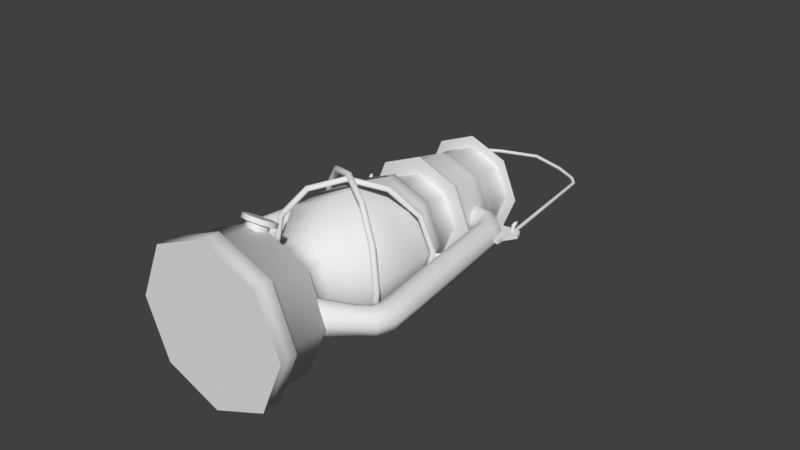 # Source: Oljylyhty.blend  (saved by Blender 2.78.0; exported with 4.5.12 LTS)
import bpy
from mathutils import Matrix  # noqa: F401  (used for matrix-valued properties, if any)

bpy.ops.wm.read_factory_settings(use_empty=True)
scene = bpy.context.scene
scene.name = 'Scene'

# ---- collections
col_collection_1 = bpy.data.collections.new('Collection 1'); scene.collection.children.link(col_collection_1)

# ---- node groups
ng_auto_smooth = bpy.data.node_groups.new('Auto Smooth', 'GeometryNodeTree')
_s = ng_auto_smooth.interface.new_socket(name='Geometry', in_out='OUTPUT', socket_type='NodeSocketGeometry')
_s = ng_auto_smooth.interface.new_socket(name='Geometry', in_out='INPUT', socket_type='NodeSocketGeometry')
_s = ng_auto_smooth.interface.new_socket(name='Angle', in_out='INPUT', socket_type='NodeSocketFloat')
_s.subtype = 'ANGLE'
_s.min_value = 0.0
_s.max_value = 3.142
ng_auto_smooth.is_modifier = True
_N = ng_auto_smooth.nodes; _L = ng_auto_smooth.links
n0 = _N.new('NodeGroupOutput'); n0.name = 'Group Output'; n0.location = (480, -100)
n1 = _N.new('NodeGroupInput'); n1.name = 'Group Input'; n1.location = (-420, -300)
n2 = _N.new('NodeGroupInput'); n2.name = 'Group Input.001'; n2.location = (-60, -100)
n3 = _N.new('GeometryNodeSetShadeSmooth'); n3.name = 'Set Shade Smooth'; n3.location = (120, -100)
n3.domain = 'EDGE'
n4 = _N.new('GeometryNodeSetShadeSmooth'); n4.name = 'Set Shade Smooth.001'; n4.location = (300, -100)
n5 = _N.new('GeometryNodeInputMeshEdgeAngle'); n5.name = 'Edge Angle'; n5.location = (-420, -220)
n6 = _N.new('GeometryNodeInputEdgeSmooth'); n6.name = 'Is Edge Smooth'; n6.location = (-60, -160)
n7 = _N.new('GeometryNodeInputShadeSmooth'); n7.name = 'Is Face Smooth'; n7.location = (-240, -340)
n8 = _N.new('FunctionNodeBooleanMath'); n8.name = 'Boolean Math'; n8.location = (-60, -220)
n9 = _N.new('FunctionNodeCompare'); n9.name = 'Compare'; n9.location = (-240, -180)
n9.operation = 'LESS_EQUAL'
_L.new(n5.outputs[0], n9.inputs[0])
_L.new(n4.outputs[0], n0.inputs[0])
_L.new(n1.outputs[1], n9.inputs[1])
_L.new(n9.outputs[0], n8.inputs[0])
_L.new(n7.outputs[0], n8.inputs[1])
_L.new(n2.outputs[0], n3.inputs[0])
_L.new(n6.outputs[0], n3.inputs[1])
_L.new(n3.outputs[0], n4.inputs[0])
_L.new(n8.outputs[0], n3.inputs[2])
n0.is_active_output = True

# ---- world
world_world = bpy.data.worlds.new('World'); scene.world = world_world
world_world.color = (0.05088, 0.05088, 0.05088)
world_world.use_sun_shadow = False
world_world.sun_shadow_jitter_overblur = 0.0
world_world.cycles.sampling_method = 'MANUAL'

# ---- meshes
me_torus_008 = bpy.data.meshes.new('Torus.008')
me_torus_008.from_pydata([(1.713, -6.656, -2.15), (1.68, -6.773, -2.01), (1.687, -6.957, -1.989), (1.732, -7.099, -2.098), (1.787, -7.118, -2.274), (1.82, -7.0, -2.414), (1.813, -6.817, -2.435), (1.768, -6.674, -2.326), (2.062, -6.662, -2.018), (2.08, -6.782, -1.878), (2.169, -6.942, -1.852), (2.277, -7.05, -1.957), (2.34, -7.042, -2.131), (2.322, -6.923, -2.272), (2.234, -6.762, -2.297), (2.126, -6.654, -2.192), (2.176, -6.533, -2.005), (2.252, -6.62, -1.861), (2.414, -6.702, -1.828), (2.569, -6.73, -1.925), (2.626, -6.687, -2.097), (2.55, -6.599, -2.241), (2.387, -6.518, -2.274), (2.232, -6.49, -2.177), (2.433, -6.269, -2.008), (2.46, -6.3, -1.956), (2.518, -6.329, -1.944), (2.574, -6.339, -1.979), (2.594, -6.324, -2.04), (2.567, -6.292, -2.092), (2.509, -6.263, -2.104), (2.453, -6.253, -2.069), (1.372, -6.697, -2.283), (1.296, -6.792, -2.143), (1.226, -6.962, -2.123), (1.203, -7.108, -2.234), (1.24, -7.144, -2.412), (1.315, -7.05, -2.552), (1.385, -6.879, -2.572), (1.409, -6.733, -2.461), (0.8212, -6.412, -2.16), (0.7168, -6.469, -2.018), (0.5821, -6.594, -1.996), (0.4961, -6.715, -2.107), (0.5091, -6.76, -2.286), (0.6135, -6.703, -2.429), (0.7482, -6.578, -2.45), (0.8342, -6.457, -2.339), (0.6026, -5.669, -2.057), (0.4883, -5.679, -1.911), (0.3141, -5.737, -1.885), (0.1821, -5.808, -1.994), (0.1695, -5.851, -2.174), (0.2838, -5.841, -2.319), (0.458, -5.784, -2.345), (0.59, -5.713, -2.237), (0.5342, -4.464, -1.865), (0.4358, -4.504, -1.713), (0.2554, -4.521, -1.675), (0.09869, -4.506, -1.772), (0.05747, -4.466, -1.948), (0.1559, -4.426, -2.1), (0.3363, -4.409, -2.138), (0.493, -4.425, -2.041), (-1.065, 11.91, 0.07156), (-1.153, 11.81, 0.2026), (-1.329, 11.77, 0.2346), (-1.49, 11.8, 0.149), (-1.542, 11.89, -0.004253), (-1.455, 11.98, -0.1353), (-1.279, 12.03, -0.1673), (-1.117, 12.0, -0.08166), (-1.419, 13.1, 0.9346), (-1.492, 12.96, 1.027), (-1.661, 12.89, 1.043), (-1.828, 12.93, 0.9738), (-1.895, 13.06, 0.8589), (-1.822, 13.2, 0.7663), (-1.653, 13.27, 0.7501), (-1.486, 13.23, 0.8198), (-2.302, 14.27, 3.539), (-2.333, 14.09, 3.507), (-2.483, 13.99, 3.464), (-2.662, 14.02, 3.435), (-2.766, 14.18, 3.437), (-2.734, 14.36, 3.469), (-2.585, 14.46, 3.512), (-2.406, 14.42, 3.541), (-4.132, 15.63, 7.71), (-4.181, 15.45, 7.692), (-4.324, 15.37, 7.615), (-4.477, 15.42, 7.525), (-4.551, 15.58, 7.474), (-4.501, 15.76, 7.492), (-4.358, 15.85, 7.569), (-4.205, 15.79, 7.659), (-7.671, -6.629, 17.69), (-7.607, -6.732, 17.55), (-7.593, -6.913, 17.52), (-7.635, -7.067, 17.61), (-7.71, -7.104, 17.78), (-7.773, -7.001, 17.92), (-7.788, -6.819, 17.95), (-7.746, -6.665, 17.86), (-7.322, -6.66, 17.82), (-7.219, -6.77, 17.71), (-7.14, -6.936, 17.73), (-7.131, -7.061, 17.87), (-7.197, -7.072, 18.04), (-7.299, -6.962, 18.15), (-7.379, -6.796, 18.13), (-7.388, -6.671, 17.99), (-7.224, -6.541, 17.9), (-7.075, -6.625, 17.83), (-6.932, -6.72, 17.9), (-6.881, -6.77, 18.07), (-6.95, -6.746, 18.24), (-7.099, -6.662, 18.31), (-7.242, -6.567, 18.24), (-7.293, -6.517, 18.07), (-7.025, -6.305, 18.1), (-6.972, -6.335, 18.08), (-6.921, -6.369, 18.1), (-6.903, -6.386, 18.16), (-6.927, -6.378, 18.22), (-6.981, -6.348, 18.25), (-7.031, -6.314, 18.22), (-7.05, -6.296, 18.16), (-8.017, -6.646, 17.57), (-7.984, -6.722, 17.4), (-8.028, -6.883, 17.32), (-8.123, -7.034, 17.37), (-8.213, -7.086, 17.52), (-8.245, -7.01, 17.69), (-8.201, -6.849, 17.77), (-8.107, -6.698, 17.72), (-8.343, -6.301, 17.15), (-8.33, -6.336, 16.97), (-8.42, -6.446, 16.85), (-8.561, -6.565, 16.86), (-8.67, -6.624, 17.0), (-8.683, -6.589, 17.18), (-8.593, -6.479, 17.3), (-8.452, -6.36, 17.29), (-8.42, -5.534, 17.02), (-8.411, -5.522, 16.83), (-8.526, -5.56, 16.69), (-8.699, -5.626, 16.68), (-8.828, -5.681, 16.8), (-8.837, -5.693, 16.99), (-8.722, -5.655, 17.13), (-8.549, -5.589, 17.14), (-8.314, -4.317, 16.97), (-8.289, -4.337, 16.79), (-8.4, -4.333, 16.64), (-8.582, -4.309, 16.62), (-8.728, -4.279, 16.73), (-8.752, -4.26, 16.91), (-8.641, -4.263, 17.06), (-8.46, -4.287, 17.08), (-7.493, 11.33, 15.16), (-7.476, 11.25, 14.99), (-7.589, 11.22, 14.84), (-7.766, 11.26, 14.81), (-7.903, 11.35, 14.9), (-7.921, 11.42, 15.07), (-7.808, 11.45, 15.21), (-7.631, 11.41, 15.25), (-7.161, 12.61, 14.42), (-7.159, 12.48, 14.29), (-7.278, 12.43, 14.16), (-7.448, 12.48, 14.1), (-7.57, 12.6, 14.16), (-7.573, 12.73, 14.3), (-7.454, 12.79, 14.43), (-7.284, 12.74, 14.48), (-6.083, 14.04, 12.03), (-6.132, 13.86, 12.01), (-6.276, 13.77, 11.94), (-6.429, 13.83, 11.85), (-6.502, 13.99, 11.8), (-6.452, 14.17, 11.81), (-6.309, 14.26, 11.89), (-6.156, 14.2, 11.98)], [], [(4, 5, 13, 12), (1, 2, 10, 9), (0, 1, 9, 8), (3, 4, 12, 11), (2, 3, 11, 10), (5, 6, 14, 13), (7, 0, 8, 15), (6, 7, 15, 14), (8, 9, 17, 16), (11, 12, 20, 19), (10, 11, 19, 18), (13, 14, 22, 21), (15, 8, 16, 23), (14, 15, 23, 22), (12, 13, 21, 20), (9, 10, 18, 17), (17, 18, 26, 25), (16, 17, 25, 24), (19, 20, 28, 27), (18, 19, 27, 26), (21, 22, 30, 29), (23, 16, 24, 31), (22, 23, 31, 30), (20, 21, 29, 28), (4, 36, 37, 5), (1, 33, 34, 2), (0, 32, 33, 1), (3, 35, 36, 4), (2, 34, 35, 3), (5, 37, 38, 6), (7, 39, 32, 0), (6, 38, 39, 7), (34, 42, 43, 35), (37, 45, 46, 38), (39, 47, 40, 32), (38, 46, 47, 39), (36, 44, 45, 37), (33, 41, 42, 34), (32, 40, 41, 33), (35, 43, 44, 36), (41, 49, 50, 42), (40, 48, 49, 41), (43, 51, 52, 44), (42, 50, 51, 43), (45, 53, 54, 46), (47, 55, 48, 40), (46, 54, 55, 47), (44, 52, 53, 45), (52, 60, 61, 53), (49, 57, 58, 50), (48, 56, 57, 49), (51, 59, 60, 52), (50, 58, 59, 51), (53, 61, 62, 54), (55, 63, 56, 48), (54, 62, 63, 55), (61, 69, 70, 62), (63, 71, 64, 56), (62, 70, 71, 63), (60, 68, 69, 61), (57, 65, 66, 58), (56, 64, 65, 57), (59, 67, 68, 60), (58, 66, 67, 59), (67, 75, 76, 68), (66, 74, 75, 67), (69, 77, 78, 70), (71, 79, 72, 64), (70, 78, 79, 71), (68, 76, 77, 69), (65, 73, 74, 66), (64, 72, 73, 65), (73, 81, 82, 74), (72, 80, 81, 73), (75, 83, 84, 76), (74, 82, 83, 75), (77, 85, 86, 78), (79, 87, 80, 72), (78, 86, 87, 79), (76, 84, 85, 77), (86, 94, 95, 87), (84, 92, 93, 85), (81, 89, 90, 82), (80, 88, 89, 81), (83, 91, 92, 84), (82, 90, 91, 83), (85, 93, 94, 86), (87, 95, 88, 80), (26, 27, 24, 25), (27, 28, 31, 24), (28, 29, 30, 31), (100, 108, 109, 101), (97, 105, 106, 98), (96, 104, 105, 97), (99, 107, 108, 100), (98, 106, 107, 99), (101, 109, 110, 102), (103, 111, 104, 96), (102, 110, 111, 103), (104, 112, 113, 105), (107, 115, 116, 108), (106, 114, 115, 107), (109, 117, 118, 110), (111, 119, 112, 104), (110, 118, 119, 111), (108, 116, 117, 109), (105, 113, 114, 106), (113, 121, 122, 114), (112, 120, 121, 113), (115, 123, 124, 116), (114, 122, 123, 115), (117, 125, 126, 118), (119, 127, 120, 112), (118, 126, 127, 119), (116, 124, 125, 117), (100, 101, 133, 132), (97, 98, 130, 129), (96, 97, 129, 128), (99, 100, 132, 131), (98, 99, 131, 130), (101, 102, 134, 133), (103, 96, 128, 135), (102, 103, 135, 134), (130, 131, 139, 138), (133, 134, 142, 141), (135, 128, 136, 143), (134, 135, 143, 142), (132, 133, 141, 140), (129, 130, 138, 137), (128, 129, 137, 136), (131, 132, 140, 139), (137, 138, 146, 145), (136, 137, 145, 144), (139, 140, 148, 147), (138, 139, 147, 146), (141, 142, 150, 149), (143, 136, 144, 151), (142, 143, 151, 150), (140, 141, 149, 148), (148, 149, 157, 156), (145, 146, 154, 153), (144, 145, 153, 152), (147, 148, 156, 155), (146, 147, 155, 154), (149, 150, 158, 157), (151, 144, 152, 159), (150, 151, 159, 158), (157, 158, 166, 165), (159, 152, 160, 167), (158, 159, 167, 166), (156, 157, 165, 164), (153, 154, 162, 161), (152, 153, 161, 160), (155, 156, 164, 163), (154, 155, 163, 162), (163, 164, 172, 171), (162, 163, 171, 170), (165, 166, 174, 173), (167, 160, 168, 175), (166, 167, 175, 174), (164, 165, 173, 172), (161, 162, 170, 169), (160, 161, 169, 168), (169, 170, 178, 177), (168, 169, 177, 176), (171, 172, 180, 179), (170, 171, 179, 178), (173, 174, 182, 181), (175, 168, 176, 183), (174, 175, 183, 182), (172, 173, 181, 180), (182, 183, 95, 94), (180, 181, 93, 92), (177, 178, 90, 89), (176, 177, 89, 88), (179, 180, 92, 91), (178, 179, 91, 90), (181, 182, 94, 93), (183, 176, 88, 95), (121, 120, 127, 122), (122, 127, 126, 123), (125, 124, 123, 126)])
me_torus_008.polygons.foreach_set('use_smooth', [True] * 182)
me_torus_008.use_remesh_preserve_volume = False
me_torus_008.use_remesh_preserve_attributes = False
me_torus_008.use_mirror_vertex_groups = False
me_torus_008.update()
me_circle_009 = bpy.data.meshes.new('Circle.009')
me_circle_009.from_pydata([(-2.122e-06, 13.98, 3.32), (-9.02, 10.24, 3.32), (-12.76, 1.225, 3.32), (-9.02, -7.795, 3.32), (2.034e-06, -11.53, 3.32), (9.02, -7.795, 3.32), (12.76, 1.225, 3.32), (9.02, 10.24, 3.32), (-2.122e-06, 12.76, 15.35), (-9.02, 9.02, 15.35), (-12.76, 2.726e-05, 15.35), (-9.02, -9.019, 15.35), (2.034e-06, -12.76, 15.35), (9.02, -9.019, 15.35), (12.76, 3.861e-05, 15.35), (9.02, 9.02, 15.35)], [], [(3, 11, 10, 2), (2, 10, 9, 1), (1, 9, 8, 0), (0, 8, 15, 7), (7, 15, 14, 6), (6, 14, 13, 5), (5, 13, 12, 4), (4, 12, 11, 3)])
me_circle_009.polygons.foreach_set('use_smooth', [True] * 8)
me_circle_009.use_remesh_preserve_volume = False
me_circle_009.use_remesh_preserve_attributes = False
me_circle_009.use_mirror_vertex_groups = False
me_circle_009.update()
me_circle_007 = bpy.data.meshes.new('Circle.007')
me_circle_007.from_pydata([(-1.536e-06, 19.49, 0.0), (13.78, 13.78, 5.416), (-13.78, 13.78, 0.0), (19.49, 4.286e-05, 5.416), (-19.49, 2.527e-05, 0.0), (13.78, -13.78, 5.416), (-13.78, -13.78, 0.0), (4.815e-06, -19.49, 5.416), (4.815e-06, -19.49, 0.0), (-2.122e-06, 12.76, 5.416), (-13.78, -13.78, 5.416), (-9.02, 9.02, 5.416), (13.78, -13.78, 0.0), (-12.76, 2.682e-05, 5.416), (-19.49, 2.551e-05, 5.416), (-9.02, -9.019, 5.416), (19.49, 4.262e-05, 0.0), (2.034e-06, -12.76, 5.416), (-13.78, 13.78, 5.416), (9.02, -9.019, 5.416), (13.78, 13.78, 0.0), (12.76, 3.818e-05, 5.416), (-1.536e-06, 19.49, 5.416), (9.02, 9.02, 5.416)], [], [(8, 7, 10, 6), (6, 10, 14, 4), (0, 22, 1, 20), (4, 14, 18, 2), (20, 1, 3, 16), (2, 18, 22, 0), (16, 3, 5, 12), (12, 5, 7, 8), (5, 19, 17, 7), (3, 21, 19, 5), (18, 11, 9, 22), (1, 23, 21, 3), (14, 13, 11, 18), (22, 9, 23, 1), (10, 15, 13, 14), (7, 17, 15, 10), (2, 0, 12, 8), (16, 12, 0, 20), (4, 2, 8, 6)])
me_circle_007.polygons.foreach_set('use_smooth', [True] * 19)
me_circle_007.use_remesh_preserve_volume = False
me_circle_007.use_remesh_preserve_attributes = False
me_circle_007.use_mirror_vertex_groups = False
me_circle_007.update()
me_torus_005 = bpy.data.meshes.new('Torus.005')
me_torus_005.from_pydata([(101.3, 1.658e-07, 4.451e-10), (100.2, 1.658e-07, 2.756), (97.44, 1.658e-07, 3.898), (94.68, 1.658e-07, 2.756), (93.54, 1.658e-07, 4.451e-10), (94.68, 1.658e-07, -2.756), (97.44, 1.658e-07, -3.898), (100.2, 1.658e-07, -2.756), (87.76, 50.67, 4.45e-10), (86.77, 50.1, 2.756), (84.39, 48.72, 3.898), (82.0, 47.34, 2.756), (81.01, 46.77, 4.45e-10), (82.0, 47.34, -2.756), (84.39, 48.72, -3.898), (86.77, 50.1, -2.756), (50.67, 87.76, 4.45e-10), (50.1, 86.77, 2.756), (48.72, 84.39, 3.898), (47.34, 82.0, 2.756), (46.77, 81.01, 4.45e-10), (47.34, 82.0, -2.756), (48.72, 84.39, -3.898), (50.1, 86.77, -2.756), (7.424e-06, 101.3, 4.45e-10), (1.114e-05, 100.2, 2.756), (7.424e-06, 97.44, 3.898), (1.114e-05, 94.68, 2.756), (7.424e-06, 93.54, 4.45e-10), (1.114e-05, 94.68, -2.756), (7.424e-06, 97.44, -3.898), (1.114e-05, 100.2, -2.756), (-50.67, 87.76, 4.45e-10), (-50.1, 86.77, 2.756), (-48.72, 84.39, 3.898), (-47.34, 82.0, 2.756), (-46.77, 81.01, 4.45e-10), (-47.34, 82.0, -2.756), (-48.72, 84.39, -3.898), (-50.1, 86.77, -2.756), (-87.76, 50.67, 4.45e-10), (-86.77, 50.1, 2.756), (-84.39, 48.72, 3.898), (-82.0, 47.34, 2.756), (-81.01, 46.77, 4.45e-10), (-82.0, 47.34, -2.756), (-84.39, 48.72, -3.898), (-86.77, 50.1, -2.756), (-101.3, 9.025e-06, 4.451e-10), (-100.2, 8.925e-06, 2.756), (-97.44, 8.684e-06, 3.898), (-94.68, 8.443e-06, 2.756), (-93.54, 8.344e-06, 4.451e-10), (-94.68, 8.443e-06, -2.756), (-97.44, 8.684e-06, -3.898), (-100.2, 8.925e-06, -2.756), (-87.76, -50.67, 4.451e-10), (-86.77, -50.1, 2.756), (-84.39, -48.72, 3.898), (-82.0, -47.34, 2.756), (-81.01, -46.77, 4.451e-10), (-82.0, -47.34, -2.756), (-84.39, -48.72, -3.898), (-86.77, -50.1, -2.756), (-50.67, -87.76, 4.452e-10), (-50.1, -86.77, 2.756), (-48.72, -84.39, 3.898), (-47.34, -82.0, 2.756), (-46.77, -81.01, 4.451e-10), (-47.34, -82.0, -2.756), (-48.72, -84.39, -3.898), (-50.1, -86.77, -2.756), (7.424e-06, -101.3, 4.452e-10), (1.114e-05, -100.2, 2.756), (7.424e-06, -97.44, 3.898), (1.114e-05, -94.68, 2.756), (7.424e-06, -93.54, 4.452e-10), (1.114e-05, -94.68, -2.756), (7.424e-06, -97.44, -3.898), (1.114e-05, -100.2, -2.756), (50.67, -87.76, 4.452e-10), (50.1, -86.77, 2.756), (48.72, -84.39, 3.898), (47.34, -82.0, 2.756), (46.77, -81.01, 4.451e-10), (47.34, -82.0, -2.756), (48.72, -84.39, -3.898), (50.1, -86.77, -2.756), (87.76, -50.67, 4.451e-10), (86.77, -50.1, 2.756), (84.39, -48.72, 3.898), (82.0, -47.34, 2.756), (81.01, -46.77, 4.451e-10), (82.0, -47.34, -2.756), (84.39, -48.72, -3.898), (86.77, -50.1, -2.756)], [], [(0, 8, 9, 1), (1, 9, 10, 2), (2, 10, 11, 3), (3, 11, 12, 4), (4, 12, 13, 5), (5, 13, 14, 6), (6, 14, 15, 7), (0, 7, 15, 8), (8, 16, 17, 9), (9, 17, 18, 10), (10, 18, 19, 11), (11, 19, 20, 12), (12, 20, 21, 13), (13, 21, 22, 14), (14, 22, 23, 15), (15, 23, 16, 8), (16, 24, 25, 17), (17, 25, 26, 18), (18, 26, 27, 19), (19, 27, 28, 20), (20, 28, 29, 21), (21, 29, 30, 22), (22, 30, 31, 23), (23, 31, 24, 16), (24, 32, 33, 25), (25, 33, 34, 26), (26, 34, 35, 27), (27, 35, 36, 28), (28, 36, 37, 29), (29, 37, 38, 30), (30, 38, 39, 31), (31, 39, 32, 24), (32, 40, 41, 33), (33, 41, 42, 34), (34, 42, 43, 35), (35, 43, 44, 36), (36, 44, 45, 37), (37, 45, 46, 38), (38, 46, 47, 39), (39, 47, 40, 32), (40, 48, 49, 41), (41, 49, 50, 42), (42, 50, 51, 43), (43, 51, 52, 44), (44, 52, 53, 45), (45, 53, 54, 46), (46, 54, 55, 47), (47, 55, 48, 40), (48, 56, 57, 49), (49, 57, 58, 50), (50, 58, 59, 51), (51, 59, 60, 52), (52, 60, 61, 53), (53, 61, 62, 54), (54, 62, 63, 55), (55, 63, 56, 48), (56, 64, 65, 57), (57, 65, 66, 58), (58, 66, 67, 59), (59, 67, 68, 60), (60, 68, 69, 61), (61, 69, 70, 62), (62, 70, 71, 63), (63, 71, 64, 56), (64, 72, 73, 65), (65, 73, 74, 66), (66, 74, 75, 67), (67, 75, 76, 68), (68, 76, 77, 69), (69, 77, 78, 70), (70, 78, 79, 71), (71, 79, 72, 64), (72, 80, 81, 73), (73, 81, 82, 74), (74, 82, 83, 75), (75, 83, 84, 76), (76, 84, 85, 77), (77, 85, 86, 78), (78, 86, 87, 79), (79, 87, 80, 72), (80, 88, 89, 81), (81, 89, 90, 82), (82, 90, 91, 83), (83, 91, 92, 84), (84, 92, 93, 85), (85, 93, 94, 86), (86, 94, 95, 87), (87, 95, 88, 80), (88, 0, 1, 89), (89, 1, 2, 90), (90, 2, 3, 91), (91, 3, 4, 92), (92, 4, 5, 93), (93, 5, 6, 94), (94, 6, 7, 95), (95, 7, 0, 88)])
me_torus_005.polygons.foreach_set('use_smooth', [True] * 96)
me_torus_005.use_remesh_preserve_volume = False
me_torus_005.use_remesh_preserve_attributes = False
me_torus_005.use_mirror_vertex_groups = False
me_torus_005.update()
me_circle_005 = bpy.data.meshes.new('Circle.005')
me_circle_005.from_pydata([(0.0, 100.0, 0.0), (70.71, -20.99, -223.3), (-70.71, 70.71, 0.0), (100.0, -70.99, -173.3), (-100.0, 7.55e-06, 0.0), (70.71, -121.0, -123.3), (-70.71, -70.71, 0.0), (3.441e-05, -141.7, -102.6), (3.258e-05, -100.0, 0.0), (1.299e-05, -197.2, -383.1), (-70.71, -121.0, -123.3), (-70.71, -197.2, -353.8), (70.71, -70.71, 0.0), (-100.0, -197.2, -283.1), (-100.0, -70.99, -173.3), (-70.71, -197.2, -212.4), (100.0, 9.656e-05, 0.0), (3.683e-05, -197.2, -183.1), (-70.71, -20.99, -223.3), (70.71, -197.2, -212.4), (70.71, 70.71, 0.0), (100.0, -197.2, -283.1), (4.383e-06, -0.2781, -244.0), (70.71, -197.2, -353.8)], [], [(0, 20, 1, 22), (4, 2, 18, 14), (20, 16, 3, 1), (2, 0, 22, 18), (16, 12, 5, 3), (12, 8, 7, 5), (8, 6, 10, 7), (6, 4, 14, 10), (3, 5, 19, 21), (18, 22, 9, 11), (1, 3, 21, 23), (14, 18, 11, 13), (22, 1, 23, 9), (10, 14, 13, 15), (7, 10, 15, 17), (5, 7, 17, 19)])
me_circle_005.polygons.foreach_set('use_smooth', [True] * 16)
me_circle_005.use_remesh_preserve_volume = False
me_circle_005.use_remesh_preserve_attributes = False
me_circle_005.use_mirror_vertex_groups = False
me_circle_005.update()
me_circle_001 = bpy.data.meshes.new('Circle.001')
me_circle_001.from_pydata([(0.0, 100.0, 0.0), (-70.71, 70.71, 0.0), (-100.0, -4.371e-06, 0.0), (-70.71, -70.71, 0.0), (8.742e-06, -100.0, 0.0), (70.71, -70.71, 0.0), (100.0, 1.192e-06, 0.0), (70.71, 70.71, 0.0), (1.836e-06, 35.81, -18.91), (-25.32, 25.32, -18.91), (-35.81, -4.418e-07, -18.91), (-25.32, -25.32, -18.91), (4.967e-06, -35.81, -18.91), (25.32, -25.32, -18.91), (35.81, 1.551e-06, -18.91), (25.32, 25.32, -18.91), (8.209e-07, 79.06, 0.0), (-55.9, 55.9, 0.0), (-79.06, -3.33e-06, 0.0), (-55.9, -55.9, 0.0), (7.732e-06, -79.06, 0.0), (55.9, -55.9, 0.0), (79.06, 1.069e-06, 0.0), (55.9, 55.9, 0.0), (8.209e-07, 79.06, 39.02), (-55.9, 55.9, 39.02), (-79.06, -6.276e-06, 39.02), (-55.9, -55.9, 39.02), (7.732e-06, -79.06, 39.02), (55.9, -55.9, 39.02), (79.06, -1.878e-06, 39.02), (55.9, 55.9, 39.02), (3.263e-07, 85.74, 52.38), (-60.62, 60.62, 52.38), (-85.74, -7.698e-06, 52.38), (-60.62, -60.62, 52.38), (7.821e-06, -85.74, 52.38), (60.62, -60.62, 52.38), (85.74, -2.928e-06, 52.38), (60.62, 60.62, 52.38), (3.12e-07, 85.96, 62.39), (-60.78, 60.78, 62.39), (-85.96, -8.47e-06, 62.39), (-60.78, -60.78, 62.39), (7.827e-06, -85.96, 62.39), (60.78, -60.78, 62.39), (85.96, -3.687e-06, 62.39), (60.78, 60.78, 62.39), (-4.8e-08, 90.19, 71.29), (-63.77, 63.77, 71.29), (-90.19, -9.428e-06, 71.29), (-63.77, -63.77, 71.29), (7.837e-06, -90.19, 71.29), (63.77, -63.77, 71.29), (90.19, -4.41e-06, 71.29), (63.77, 63.77, 71.29), (-4.341e-07, 96.77, 93.54), (-68.43, 68.43, 93.54), (-96.77, -1.164e-05, 93.54), (-68.43, -68.43, 93.54), (8.026e-06, -96.77, 93.54), (68.43, -68.43, 93.54), (96.77, -6.256e-06, 93.54), (68.43, 68.43, 93.54), (-4.341e-07, 96.77, 134.7), (-68.43, 68.43, 134.7), (-96.77, -1.475e-05, 134.7), (-68.43, -68.43, 134.7), (8.026e-06, -96.77, 134.7), (68.43, -68.43, 134.7), (96.77, -9.364e-06, 134.7), (68.43, 68.43, 134.7), (-8.577e-07, 101.3, 145.8), (-71.64, 71.64, 145.8), (-101.3, -1.619e-05, 145.8), (-71.64, -71.64, 145.8), (8e-06, -101.3, 145.8), (71.64, -71.64, 145.8), (101.3, -1.055e-05, 145.8), (71.64, 71.64, 145.8), (-1.514e-06, 110.1, 153.6), (-77.88, 77.88, 153.6), (-110.1, -1.799e-05, 153.6), (-77.88, -77.88, 153.6), (8.115e-06, -110.1, 153.6), (77.88, -77.88, 153.6), (110.1, -1.186e-05, 153.6), (77.88, 77.88, 153.6), (5.522e-07, 78.69, 153.6), (-55.64, 55.64, 153.6), (-78.69, -1.367e-05, 153.6), (-55.64, -55.64, 153.6), (7.432e-06, -78.69, 153.6), (55.64, -55.64, 153.6), (78.69, -9.289e-06, 153.6), (55.64, 55.64, 153.6), (5.522e-07, 78.69, 207.0), (-55.64, 55.64, 207.0), (-78.69, -1.77e-05, 207.0), (-55.64, -55.64, 207.0), (7.432e-06, -78.69, 207.0), (55.64, -55.64, 207.0), (78.69, -1.332e-05, 207.0), (55.64, 55.64, 207.0), (-1.2e-06, 101.2, 220.4), (-71.56, 71.56, 220.4), (-101.2, -2.133e-05, 220.4), (-71.56, -71.56, 220.4), (7.648e-06, -101.2, 220.4), (71.56, -71.56, 220.4), (101.2, -1.57e-05, 220.4), (71.56, 71.56, 220.4), (-1.391e-06, 104.0, 237.1), (-73.54, 73.54, 237.1), (-104.0, -2.298e-05, 237.1), (-73.54, -73.54, 237.1), (7.701e-06, -104.0, 237.1), (73.54, -73.54, 237.1), (104.0, -1.719e-05, 237.1), (73.54, 73.54, 237.1), (3.473e-06, 6.194, -18.91), (-4.38, 4.38, -18.91), (-6.194, 9.095e-07, -18.91), (-4.38, -4.38, -18.91), (4.014e-06, -6.194, -18.91), (4.38, -4.38, -18.91), (6.194, 1.254e-06, -18.91), (4.38, 4.38, -18.91), (3.473e-06, 6.194, -31.17), (-4.38, 4.38, -31.17), (-6.194, 1.835e-06, -31.17), (-4.38, -4.38, -31.17), (4.014e-06, -6.194, -31.17), (4.38, -4.38, -31.17), (6.194, 2.179e-06, -31.17), (4.38, 4.38, -31.17)], [], [(0, 7, 15, 8), (6, 5, 13, 14), (4, 3, 11, 12), (2, 1, 9, 10), (7, 6, 14, 15), (5, 4, 12, 13), (3, 2, 10, 11), (1, 0, 8, 9), (7, 0, 16, 23), (5, 6, 22, 21), (3, 4, 20, 19), (1, 2, 18, 17), (6, 7, 23, 22), (4, 5, 21, 20), (2, 3, 19, 18), (0, 1, 17, 16), (23, 16, 24, 31), (21, 22, 30, 29), (19, 20, 28, 27), (17, 18, 26, 25), (22, 23, 31, 30), (20, 21, 29, 28), (18, 19, 27, 26), (16, 17, 25, 24), (26, 27, 35, 34), (24, 25, 33, 32), (31, 24, 32, 39), (29, 30, 38, 37), (27, 28, 36, 35), (25, 26, 34, 33), (30, 31, 39, 38), (28, 29, 37, 36), (38, 39, 47, 46), (36, 37, 45, 44), (34, 35, 43, 42), (32, 33, 41, 40), (39, 32, 40, 47), (37, 38, 46, 45), (35, 36, 44, 43), (33, 34, 42, 41), (43, 44, 52, 51), (41, 42, 50, 49), (46, 47, 55, 54), (44, 45, 53, 52), (42, 43, 51, 50), (40, 41, 49, 48), (47, 40, 48, 55), (45, 46, 54, 53), (55, 48, 56, 63), (53, 54, 62, 61), (51, 52, 60, 59), (49, 50, 58, 57), (54, 55, 63, 62), (52, 53, 61, 60), (50, 51, 59, 58), (48, 49, 57, 56), (60, 61, 69, 68), (58, 59, 67, 66), (56, 57, 65, 64), (63, 56, 64, 71), (61, 62, 70, 69), (59, 60, 68, 67), (57, 58, 66, 65), (62, 63, 71, 70), (70, 71, 79, 78), (68, 69, 77, 76), (66, 67, 75, 74), (64, 65, 73, 72), (71, 64, 72, 79), (69, 70, 78, 77), (67, 68, 76, 75), (65, 66, 74, 73), (77, 78, 86, 85), (75, 76, 84, 83), (73, 74, 82, 81), (78, 79, 87, 86), (76, 77, 85, 84), (74, 75, 83, 82), (72, 73, 81, 80), (79, 72, 80, 87), (80, 81, 89, 88), (87, 80, 88, 95), (85, 86, 94, 93), (83, 84, 92, 91), (81, 82, 90, 89), (86, 87, 95, 94), (84, 85, 93, 92), (82, 83, 91, 90), (94, 95, 103, 102), (92, 93, 101, 100), (90, 91, 99, 98), (88, 89, 97, 96), (95, 88, 96, 103), (93, 94, 102, 101), (91, 92, 100, 99), (89, 90, 98, 97), (97, 98, 106, 105), (102, 103, 111, 110), (100, 101, 109, 108), (98, 99, 107, 106), (96, 97, 105, 104), (103, 96, 104, 111), (101, 102, 110, 109), (99, 100, 108, 107), (111, 104, 112, 119), (109, 110, 118, 117), (107, 108, 116, 115), (105, 106, 114, 113), (110, 111, 119, 118), (108, 109, 117, 116), (106, 107, 115, 114), (104, 105, 113, 112), (13, 12, 124, 125), (11, 10, 122, 123), (9, 8, 120, 121), (8, 15, 127, 120), (14, 13, 125, 126), (12, 11, 123, 124), (10, 9, 121, 122), (15, 14, 126, 127), (121, 120, 128, 129), (120, 127, 135, 128), (126, 125, 133, 134), (124, 123, 131, 132), (122, 121, 129, 130), (127, 126, 134, 135), (125, 124, 132, 133), (123, 122, 130, 131), (132, 131, 128, 135), (129, 128, 131, 130), (133, 132, 135, 134)])
me_circle_001.polygons.foreach_set('use_smooth', [True] * 131)
me_circle_001.use_remesh_preserve_volume = False
me_circle_001.use_remesh_preserve_attributes = False
me_circle_001.use_mirror_vertex_groups = False
me_circle_001.update()
me_circle_002 = bpy.data.meshes.new('Circle.002')
me_circle_002.from_pydata([(-6.55, 100.0, 36.09), (-77.26, 70.71, 36.09), (-106.5, -2.793e-06, 36.09), (-77.26, -70.71, 36.09), (-6.55, -100.0, 36.09), (64.16, -70.71, 36.09), (93.45, 2.77e-06, 36.09), (64.16, 70.71, 36.09), (-71.55, 76.43, -160.0), (-125.6, 54.05, -160.0), (-148.0, -1.058e-05, -160.0), (-125.6, -54.05, -160.0), (-71.55, -76.43, -160.0), (-17.51, -54.05, -160.0), (4.877, -6.325e-06, -160.0), (-17.51, 54.05, -160.0), (-94.55, 76.43, -238.7), (-147.7, 54.05, -248.7), (-169.7, -1.463e-05, -252.8), (-147.7, -54.05, -248.7), (-94.55, -76.43, -238.7), (-41.42, -54.05, -228.8), (-19.42, -9.153e-06, -224.7), (-41.42, 54.05, -228.8), (-73.68, 76.43, -309.2), (-118.0, 54.05, -340.1), (-136.3, -1.901e-05, -352.9), (-118.0, -54.05, -340.1), (-73.68, -76.43, -309.2), (-29.38, -54.05, -278.2), (-11.03, -1.093e-05, -265.4), (-29.38, 54.05, -278.2), (60.91, 76.43, -443.0), (25.7, 54.05, -484.0), (11.11, -2.548e-05, -501.0), (25.7, -54.05, -484.0), (60.91, -76.43, -443.0), (96.12, -54.05, -402.0), (110.7, -1.616e-05, -385.0), (96.12, 54.05, -402.0), (640.5, 76.43, -981.5), (605.3, 54.05, -1022.0), (590.7, -4.902e-05, -1039.0), (605.3, -54.05, -1022.0), (640.5, -76.43, -981.5), (675.7, -54.05, -940.5), (690.3, -3.97e-05, -923.5), (675.7, 54.05, -940.5), (694.9, 76.43, -1020.0), (676.6, 54.05, -1071.0), (669.0, -5.13e-05, -1092.0), (676.6, -54.05, -1071.0), (694.9, -76.43, -1020.0), (713.3, -54.05, -968.9), (720.8, -4.076e-05, -947.9), (713.3, 54.05, -968.9), (785.2, 76.43, -1029.0), (805.3, 54.05, -1079.0), (813.6, -5.165e-05, -1100.0), (805.3, -54.05, -1079.0), (785.2, -76.43, -1029.0), (765.1, -54.05, -978.6), (756.8, -4.12e-05, -957.8), (765.1, 54.05, -978.6), (890.1, 76.43, -965.7), (910.2, 54.05, -1016.0), (918.6, -4.89e-05, -1037.0), (910.2, -54.05, -1016.0), (890.1, -76.43, -965.7), (870.1, -54.05, -915.5), (861.7, -3.844e-05, -894.8), (870.1, 54.05, -915.5)], [], [(0, 7, 15, 8), (6, 5, 13, 14), (4, 3, 11, 12), (2, 1, 9, 10), (7, 6, 14, 15), (5, 4, 12, 13), (3, 2, 10, 11), (1, 0, 8, 9), (10, 9, 17, 18), (15, 14, 22, 23), (13, 12, 20, 21), (11, 10, 18, 19), (9, 8, 16, 17), (8, 15, 23, 16), (14, 13, 21, 22), (12, 11, 19, 20), (16, 23, 31, 24), (22, 21, 29, 30), (20, 19, 27, 28), (18, 17, 25, 26), (23, 22, 30, 31), (21, 20, 28, 29), (19, 18, 26, 27), (17, 16, 24, 25), (27, 26, 34, 35), (25, 24, 32, 33), (24, 31, 39, 32), (30, 29, 37, 38), (28, 27, 35, 36), (26, 25, 33, 34), (31, 30, 38, 39), (29, 28, 36, 37), (39, 38, 46, 47), (37, 36, 44, 45), (35, 34, 42, 43), (33, 32, 40, 41), (32, 39, 47, 40), (38, 37, 45, 46), (36, 35, 43, 44), (34, 33, 41, 42), (44, 43, 51, 52), (42, 41, 49, 50), (47, 46, 54, 55), (45, 44, 52, 53), (43, 42, 50, 51), (41, 40, 48, 49), (40, 47, 55, 48), (46, 45, 53, 54), (48, 55, 63, 56), (54, 53, 61, 62), (52, 51, 59, 60), (50, 49, 57, 58), (55, 54, 62, 63), (53, 52, 60, 61), (51, 50, 58, 59), (49, 48, 56, 57), (61, 60, 68, 69), (59, 58, 66, 67), (57, 56, 64, 65), (56, 63, 71, 64), (62, 61, 69, 70), (60, 59, 67, 68), (58, 57, 65, 66), (63, 62, 70, 71)])
me_circle_002.polygons.foreach_set('use_smooth', [True] * 64)
me_circle_002.use_remesh_preserve_volume = False
me_circle_002.use_remesh_preserve_attributes = False
me_circle_002.use_mirror_vertex_groups = False
me_circle_002.update()
me_circle_003 = bpy.data.meshes.new('Circle.003')
me_circle_003.from_pydata([(-320.5, 100.0, 603.9), (-391.2, 70.71, 603.9), (-420.5, 2.073e-05, 603.9), (-391.2, -70.71, 603.9), (-320.5, -100.0, 603.9), (-249.8, -70.71, 603.9), (-220.5, 2.629e-05, 603.9), (-249.8, 70.71, 603.9), (-385.5, 76.43, 407.8), (-439.5, 54.05, 407.8), (-461.9, 1.295e-05, 407.8), (-439.5, -54.05, 407.8), (-385.5, -76.43, 407.8), (-331.4, -54.05, 407.8), (-309.0, 1.72e-05, 407.8), (-331.4, 54.05, 407.8), (-408.5, 76.43, 329.1), (-461.6, 54.05, 319.2), (-483.6, 8.89e-06, 315.0), (-461.6, -54.05, 319.2), (-408.5, -76.43, 329.1), (-355.3, -54.05, 339.0), (-333.3, 1.437e-05, 343.1), (-355.3, 54.05, 339.0), (-387.6, 76.43, 258.7), (-431.9, 54.05, 227.7), (-450.2, 4.512e-06, 214.9), (-431.9, -54.05, 227.7), (-387.6, -76.43, 258.7), (-343.3, -54.05, 289.6), (-324.9, 1.259e-05, 302.5), (-343.3, 54.05, 289.6), (-253.0, 76.43, 124.8), (-288.2, 54.05, 83.82), (-302.8, -1.959e-06, 66.84), (-288.2, -54.05, 83.82), (-253.0, -76.43, 124.8), (-217.8, -54.05, 165.8), (-203.2, 7.362e-06, 182.8), (-217.8, 54.05, 165.8), (326.6, 76.43, -413.6), (291.3, 54.05, -454.6), (276.8, -2.55e-05, -471.6), (291.3, -54.05, -454.6), (326.6, -76.43, -413.6), (361.8, -54.05, -372.6), (376.4, -1.617e-05, -355.7), (361.8, 54.05, -372.6), (381.0, 76.43, -451.9), (362.6, 54.05, -502.8), (355.0, -2.778e-05, -523.8), (362.6, -54.05, -502.8), (381.0, -76.43, -451.9), (399.3, -54.05, -401.1), (406.9, -1.724e-05, -380.1), (399.3, 54.05, -401.1), (471.2, 76.43, -460.9), (491.3, 54.05, -511.1), (499.7, -2.813e-05, -531.8), (491.3, -54.05, -511.1), (471.2, -76.43, -460.9), (451.2, -54.05, -410.7), (442.8, -1.767e-05, -389.9), (451.2, 54.05, -410.7), (576.2, 76.43, -397.9), (596.3, 54.05, -448.0), (604.6, -2.537e-05, -468.8), (596.3, -54.05, -448.0), (576.2, -76.43, -397.9), (556.1, -54.05, -347.7), (547.8, -1.492e-05, -326.9), (556.1, 54.05, -347.7)], [], [(0, 7, 15, 8), (6, 5, 13, 14), (4, 3, 11, 12), (2, 1, 9, 10), (7, 6, 14, 15), (5, 4, 12, 13), (3, 2, 10, 11), (1, 0, 8, 9), (10, 9, 17, 18), (15, 14, 22, 23), (13, 12, 20, 21), (11, 10, 18, 19), (9, 8, 16, 17), (8, 15, 23, 16), (14, 13, 21, 22), (12, 11, 19, 20), (16, 23, 31, 24), (22, 21, 29, 30), (20, 19, 27, 28), (18, 17, 25, 26), (23, 22, 30, 31), (21, 20, 28, 29), (19, 18, 26, 27), (17, 16, 24, 25), (27, 26, 34, 35), (25, 24, 32, 33), (24, 31, 39, 32), (30, 29, 37, 38), (28, 27, 35, 36), (26, 25, 33, 34), (31, 30, 38, 39), (29, 28, 36, 37), (39, 38, 46, 47), (37, 36, 44, 45), (35, 34, 42, 43), (33, 32, 40, 41), (32, 39, 47, 40), (38, 37, 45, 46), (36, 35, 43, 44), (34, 33, 41, 42), (44, 43, 51, 52), (42, 41, 49, 50), (47, 46, 54, 55), (45, 44, 52, 53), (43, 42, 50, 51), (41, 40, 48, 49), (40, 47, 55, 48), (46, 45, 53, 54), (48, 55, 63, 56), (54, 53, 61, 62), (52, 51, 59, 60), (50, 49, 57, 58), (55, 54, 62, 63), (53, 52, 60, 61), (51, 50, 58, 59), (49, 48, 56, 57), (61, 60, 68, 69), (59, 58, 66, 67), (57, 56, 64, 65), (56, 63, 71, 64), (62, 61, 69, 70), (60, 59, 67, 68), (58, 57, 65, 66), (63, 62, 70, 71)])
me_circle_003.polygons.foreach_set('use_smooth', [True] * 64)
me_circle_003.use_remesh_preserve_volume = False
me_circle_003.use_remesh_preserve_attributes = False
me_circle_003.use_mirror_vertex_groups = False
me_circle_003.update()
me_circle_004 = bpy.data.meshes.new('Circle.004')
me_circle_004.from_pydata([(68.66, 68.67, 59.25), (97.11, 0.003726, 59.25), (68.66, -68.66, 59.25), (8.655e-06, -97.1, 59.25), (-68.66, -68.66, 59.25), (-97.11, 0.003721, 59.25), (-68.66, 68.67, 59.25), (1.656e-07, 97.11, 59.25), (0.0, 100.0, 0.0), (-70.71, 70.71, 0.0), (-100.0, -4.371e-06, 0.0), (-70.71, -70.71, 0.0), (8.742e-06, -100.0, 0.0), (70.71, -70.71, 0.0), (100.0, 1.192e-06, 0.0), (70.71, 70.71, 0.0), (1.462e-07, 94.89, -52.56), (-67.1, 67.09, -52.56), (-94.89, -0.003308, -52.56), (-67.1, -67.1, -52.56), (8.442e-06, -94.89, -52.56), (67.1, -67.1, -52.56), (94.89, -0.003303, -52.56), (67.1, 67.09, -52.56), (4.78e-07, 88.07, -90.59), (-62.28, 62.27, -90.59), (-88.08, -0.005699, -90.59), (-62.28, -62.29, -90.59), (8.178e-06, -88.08, -90.59), (62.28, -62.29, -90.59), (88.08, -0.005694, -90.59), (62.28, 62.27, -90.59), (53.01, 53.02, 87.44), (74.97, 0.005498, 87.44), (53.01, -53.01, 87.44), (7.919e-06, -74.97, 87.44), (-53.01, -53.01, 87.44), (-74.97, 0.005494, 87.44), (-53.01, 53.02, 87.44), (1.365e-06, 74.98, 87.44), (40.93, 40.94, 112.3), (57.89, 0.00706, 112.3), (40.93, -40.93, 112.3), (6.37e-06, -57.88, 112.3), (-40.93, -40.93, 112.3), (-57.89, 0.007056, 112.3), (-40.93, 40.94, 112.3), (1.309e-06, 57.9, 112.3)], [], [(15, 0, 7, 8), (9, 6, 5, 10), (11, 4, 3, 12), (12, 3, 2, 13), (8, 7, 6, 9), (13, 2, 1, 14), (14, 1, 0, 15), (10, 5, 4, 11), (15, 23, 22, 14), (13, 21, 20, 12), (11, 19, 18, 10), (9, 17, 16, 8), (8, 16, 23, 15), (14, 22, 21, 13), (12, 20, 19, 11), (10, 18, 17, 9), (18, 26, 25, 17), (23, 31, 30, 22), (21, 29, 28, 20), (19, 27, 26, 18), (17, 25, 24, 16), (16, 24, 31, 23), (22, 30, 29, 21), (20, 28, 27, 19), (2, 34, 33, 1), (4, 36, 35, 3), (5, 37, 36, 4), (0, 32, 39, 7), (1, 33, 32, 0), (6, 38, 37, 5), (7, 39, 38, 6), (3, 35, 34, 2), (37, 45, 44, 36), (33, 41, 40, 32), (34, 42, 41, 33), (36, 44, 43, 35), (32, 40, 47, 39), (35, 43, 42, 34), (38, 46, 45, 37), (39, 47, 46, 38)])
me_circle_004.polygons.foreach_set('use_smooth', [True] * 40)
me_circle_004.use_remesh_preserve_volume = False
me_circle_004.use_remesh_preserve_attributes = False
me_circle_004.use_mirror_vertex_groups = False
me_circle_004.update()
me_circle = bpy.data.meshes.new('Circle')
me_circle.from_pydata([(0.0, 100.0, 0.0), (-70.71, 70.71, 0.0), (-100.0, -4.371e-06, 0.0), (-70.71, -70.71, 0.0), (8.742e-06, -100.0, 0.0), (70.71, -70.71, 0.0), (100.0, 1.192e-06, 0.0), (70.71, 70.71, 0.0), (0.0, 100.0, 21.88), (-70.71, 70.71, 21.88), (-100.0, -2.72e-06, 21.88), (-70.71, -70.71, 21.88), (8.742e-06, -100.0, 21.88), (70.71, -70.71, 21.88), (100.0, 2.844e-06, 21.88), (70.71, 70.71, 21.88), (-69.71, -69.71, 10.94), (8.645e-06, -98.58, 10.94), (-69.71, 69.71, 10.94), (-98.58, -3.482e-06, 10.94), (98.58, 2.003e-06, 10.94), (69.71, 69.71, 10.94), (69.71, -69.71, 10.94), (2.705e-08, 98.58, 10.94), (2.117e-07, 89.59, 29.63), (-63.35, 63.35, 29.63), (-89.59, -1.825e-06, 29.63), (-63.35, -63.35, 29.63), (8.044e-06, -89.59, 29.63), (63.35, -63.35, 29.63), (89.59, 3.159e-06, 29.63), (63.35, 63.35, 29.63), (2.117e-07, 89.59, 72.96), (-63.35, 63.35, 72.96), (-89.59, 1.447e-06, 72.96), (-63.35, -63.35, 72.96), (8.044e-06, -89.59, 72.96), (63.35, -63.35, 72.96), (89.59, 6.431e-06, 72.96), (63.35, 63.35, 72.96), (3.495e-06, 44.0, 109.4), (-31.11, 31.11, 109.4), (-44.0, 4.519e-06, 109.4), (-31.11, -31.11, 109.4), (7.341e-06, -44.0, 109.4), (31.11, -31.11, 109.4), (44.0, 6.967e-06, 109.4), (31.11, 31.11, 109.4), (3.495e-06, 44.0, 129.0), (-31.11, 31.11, 129.0), (-44.0, 6e-06, 129.0), (-31.11, -31.11, 129.0), (7.341e-06, -44.0, 129.0), (31.11, -31.11, 129.0), (44.0, 8.447e-06, 129.0), (31.11, 31.11, 129.0), (2.678e-06, 52.7, 141.8), (-37.26, 37.26, 141.8), (-52.7, 6.79e-06, 141.8), (-37.26, -37.26, 141.8), (7.285e-06, -52.7, 141.8), (37.26, -37.26, 141.8), (52.7, 9.722e-06, 141.8), (37.26, 37.26, 141.8)], [], [(17, 12, 11, 16), (19, 10, 9, 18), (21, 15, 14, 20), (22, 13, 12, 17), (16, 11, 10, 19), (18, 9, 8, 23), (23, 8, 15, 21), (20, 14, 13, 22), (6, 20, 22, 5), (0, 23, 21, 7), (1, 18, 23, 0), (3, 16, 19, 2), (5, 22, 17, 4), (7, 21, 20, 6), (2, 19, 18, 1), (4, 17, 16, 3), (15, 31, 30, 14), (13, 29, 28, 12), (11, 27, 26, 10), (9, 25, 24, 8), (8, 24, 31, 15), (14, 30, 29, 13), (12, 28, 27, 11), (10, 26, 25, 9), (24, 32, 39, 31), (30, 38, 37, 29), (28, 36, 35, 27), (26, 34, 33, 25), (31, 39, 38, 30), (29, 37, 36, 28), (27, 35, 34, 26), (25, 33, 32, 24), (35, 43, 42, 34), (33, 41, 40, 32), (32, 40, 47, 39), (38, 46, 45, 37), (36, 44, 43, 35), (34, 42, 41, 33), (39, 47, 46, 38), (37, 45, 44, 36), (47, 55, 54, 46), (45, 53, 52, 44), (43, 51, 50, 42), (41, 49, 48, 40), (40, 48, 55, 47), (46, 54, 53, 45), (44, 52, 51, 43), (42, 50, 49, 41), (52, 60, 59, 51), (50, 58, 57, 49), (55, 63, 62, 54), (53, 61, 60, 52), (51, 59, 58, 50), (49, 57, 56, 48), (48, 56, 63, 55), (54, 62, 61, 53), (1, 0, 5, 4), (6, 5, 0, 7), (2, 1, 4, 3)])
me_circle.polygons.foreach_set('use_smooth', [True] * 59)
me_circle.use_remesh_preserve_volume = False
me_circle.use_remesh_preserve_attributes = False
me_circle.use_mirror_vertex_groups = False
me_circle.update()
me_plane_001 = bpy.data.meshes.new('Plane.001')
me_plane_001.from_pydata([(29.02, -44.21, -7.878), (29.02, -81.95, -7.878), (7.885, -81.2, -7.878), (-75.92, -25.33, -7.878), (63.0, 9.395, -7.878), (51.67, 45.63, -7.878), (16.94, 54.69, -7.878), (-27.6, 46.39, -7.878), (-94.03, 76.59, -7.878), (29.02, -44.21, 7.878), (29.02, -81.95, 7.878), (7.885, -81.2, 7.878), (-75.92, -25.33, 7.878), (63.0, 9.395, 7.878), (51.67, 45.63, 7.878), (16.94, 54.69, 7.878), (-27.6, 46.39, 7.878), (-94.03, 76.59, 7.878)], [], [(3, 8, 7, 2), (2, 7, 6, 1), (0, 1, 6), (4, 0, 6, 5), (12, 11, 16, 17), (11, 10, 15, 16), (9, 15, 10), (13, 14, 15, 9), (2, 11, 12, 3), (4, 13, 9, 0), (8, 17, 16, 7), (5, 14, 13, 4), (0, 9, 10, 1), (3, 12, 17, 8), (6, 15, 14, 5), (1, 10, 11, 2), (7, 16, 15, 6)])
me_plane_001.use_remesh_preserve_volume = False
me_plane_001.use_remesh_preserve_attributes = False
me_plane_001.use_mirror_vertex_groups = False
me_plane_001.update()
me_plane_002 = bpy.data.meshes.new('Plane.002')
me_plane_002.from_pydata([(29.02, -44.21, -7.878), (29.02, -81.95, -7.878), (7.885, -81.2, -7.878), (-75.92, -25.33, -7.878), (63.0, 9.395, -7.878), (51.67, 45.63, -7.878), (16.94, 54.69, -7.878), (-27.6, 46.39, -7.878), (-94.03, 76.59, -7.878), (29.02, -44.21, 7.878), (29.02, -81.95, 7.878), (7.885, -81.2, 7.878), (-75.92, -25.33, 7.878), (63.0, 9.395, 7.878), (51.67, 45.63, 7.878), (16.94, 54.69, 7.878), (-27.6, 46.39, 7.878), (-94.03, 76.59, 7.878)], [], [(3, 8, 7, 2), (2, 7, 6, 1), (0, 1, 6), (4, 0, 6, 5), (12, 11, 16, 17), (11, 10, 15, 16), (9, 15, 10), (13, 14, 15, 9), (2, 11, 12, 3), (4, 13, 9, 0), (8, 17, 16, 7), (5, 14, 13, 4), (0, 9, 10, 1), (3, 12, 17, 8), (6, 15, 14, 5), (1, 10, 11, 2), (7, 16, 15, 6)])
me_plane_002.use_remesh_preserve_volume = False
me_plane_002.use_remesh_preserve_attributes = False
me_plane_002.use_mirror_vertex_groups = False
me_plane_002.update()
me_plane = bpy.data.meshes.new('Plane')
me_plane.from_pydata([(-99.62, -396.9, -20.75), (73.26, -396.9, -20.75), (-70.81, 256.8, -20.75), (88.38, 252.0, -20.75), (8.786, 284.9, -20.75), (-99.62, -396.9, 20.75), (73.26, -396.9, 20.75), (-70.81, 256.8, 20.75), (88.38, 252.0, 20.75), (8.786, 284.9, 20.75), (-85.21, -70.03, -20.75), (-13.18, -396.9, -20.75), (80.82, -72.43, -20.75), (8.786, 254.4, -20.75), (-85.21, -70.03, 20.75), (-13.18, -396.9, 20.75), (80.82, -72.43, 20.75), (8.786, 254.4, 20.75), (-2.197, -71.23, 20.75), (-2.197, -71.23, -20.75), (-92.41, -233.5, -20.75), (30.04, -396.9, -20.75), (84.6, 89.8, -20.75), (48.58, 253.2, -20.75), (-92.41, -233.5, 20.75), (30.04, -396.9, 20.75), (84.6, 89.8, 20.75), (48.58, 253.2, 20.75), (-78.01, 93.4, -20.75), (-56.4, -396.9, -20.75), (77.04, -234.7, -20.75), (-31.01, 255.6, -20.75), (-78.01, 93.4, 20.75), (-56.4, -396.9, 20.75), (77.04, -234.7, 20.75), (-31.01, 255.6, 20.75), (43.31, 126.6, 20.75), (-2.687, -270.7, 20.75), (-38.7, -25.62, 20.75), (15.97, -180.2, 20.75), (15.97, -180.2, -20.75), (-38.7, -25.62, -20.75), (-2.687, -270.7, -20.75), (43.31, 126.6, -20.75), (0.9855, 92.5, -20.75), (-58.39, -217.1, -20.75), (53.01, -251.0, -20.75), (53.01, -251.0, 20.75), (-58.39, -217.1, 20.75), (0.9855, 92.5, 20.75), (63.95, 90.7, 20.75), (63.95, 90.7, -20.75)], [], [(51, 23, 3, 22), (2, 4, 3), (50, 26, 8, 27), (49, 36, 17, 35), (47, 34, 16, 39), (46, 40, 12, 30), (44, 31, 13, 43), (10, 28, 44, 41), (28, 2, 31, 44), (29, 45, 42, 11), (0, 20, 45, 29), (20, 10, 41, 45), (21, 46, 30, 1), (11, 42, 46, 21), (7, 8, 9), (7, 9, 4, 2), (15, 25, 47, 37), (25, 6, 34, 47), (24, 48, 38, 14), (5, 33, 48, 24), (33, 15, 37, 48), (32, 49, 35, 7), (14, 38, 49, 32), (7, 2, 0, 5), (8, 3, 4, 9), (36, 50, 27, 17), (18, 39, 50, 36), (39, 16, 26, 50), (40, 51, 22, 12), (19, 43, 51, 40), (43, 13, 23, 51), (44, 43, 36, 49), (43, 19, 18, 36), (39, 18, 19, 40), (40, 46, 47, 39), (42, 37, 47, 46), (45, 48, 37, 42), (41, 38, 48, 45), (44, 49, 38, 41), (1, 6, 5, 0), (3, 8, 6, 1)])
me_plane.use_remesh_preserve_volume = False
me_plane.use_remesh_preserve_attributes = False
me_plane.use_mirror_vertex_groups = False
me_plane.update()
me_torus_000 = bpy.data.meshes.new('Torus.000')
me_torus_000.from_pydata([(8.003, 1.752e-08, 8.549e-07), (7.98, -0.1155, 3.314e-06), (7.915, -0.2135, 5.402e-06), (7.817, -0.2789, 6.789e-06), (7.701, -0.3019, 7.285e-06), (7.586, -0.2789, 6.788e-06), (7.488, -0.2135, 5.4e-06), (7.243, -0.3796, 8.938e-06), (7.197, -0.1486, 4.021e-06), (7.243, 0.08247, -9.052e-07), (7.374, 0.2783, -5.082e-06), (7.57, 0.4092, -7.885e-06), (7.801, 0.4552, -8.819e-06), (8.032, 0.4092, -7.884e-06), (7.915, 0.2135, -3.697e-06), (8.358, 0.08247, -9.023e-07), (5.892, -0.1401, 5.892), (5.643, -0.1154, 5.643), (5.597, -0.2133, 5.597), (5.527, -0.2788, 5.527), (5.446, -0.3018, 5.446), (5.364, -0.2788, 5.364), (5.295, -0.2134, 5.295), (5.071, -0.3712, 5.071), (5.038, -0.1401, 5.038), (5.071, 0.09095, 5.071), (5.163, 0.2868, 5.163), (5.302, 0.4177, 5.302), (5.465, 0.4637, 5.465), (5.629, 0.4177, 5.629), (5.767, 0.2868, 5.767), (5.86, 0.09096, 5.86), (4.311e-08, -0.1079, 8.26), (5.787e-08, -0.3389, 8.214), (7.072e-08, -0.5348, 8.083), (-1.097e-06, -0.2787, 7.817), (5.633e-08, -0.3017, 7.701), (1.207e-06, -0.2787, 7.586), (5.153e-08, -0.2133, 7.488), (4.575e-08, -0.1154, 7.422), (4.745e-08, -0.1079, 7.053), (3.268e-08, 0.1231, 7.099), (1.983e-08, 0.319, 7.23), (2.314e-06, 0.4499, 7.425), (7.124e-09, 0.4959, 7.657), (-2.294e-06, 0.4499, 7.888), (1.676e-08, 0.319, 8.083), (2.867e-08, 0.1232, 8.214), (-5.843, -0.1272, 5.843), (-5.808, -0.3748, 5.808), (-5.709, -0.5847, 5.709), (-5.533, -0.2987, 5.533), (-5.446, -0.3233, 5.446), (-5.358, -0.2987, 5.358), (-5.284, -0.2286, 5.284), (-5.234, -0.1237, 5.234), (-5.217, 0.0001115, 5.217), (-4.963, 0.1203, 4.963), (-5.062, 0.3302, 5.062), (-5.21, 0.4704, 5.21), (-5.385, 0.5197, 5.385), (-5.561, 0.4704, 5.56), (-5.709, 0.3302, 5.709), (-5.808, 0.1203, 5.808), (-8.198, -0.1608, 4.997e-06), (-8.152, -0.3919, 9.914e-06), (-7.915, -0.2135, 6.092e-06), (-7.817, -0.2789, 7.48e-06), (-7.701, -0.3019, 7.948e-06), (-7.586, -0.2789, 7.452e-06), (-7.488, -0.2135, 6.05e-06), (-7.422, -0.1155, 3.962e-06), (-7.399, 1.912e-08, 1.502e-06), (-7.422, 0.1155, -9.6e-07), (-7.167, 0.2661, -4.177e-06), (-7.363, 0.397, -6.981e-06), (-7.594, 0.4429, -7.917e-06), (-7.825, 0.397, -6.924e-06), (-8.021, 0.2661, -4.121e-06), (-8.152, 0.07023, 7.055e-08), (-5.827, -0.1559, -5.827), (-5.794, -0.387, -5.794), (-5.597, -0.2136, -5.597), (-5.527, -0.279, -5.527), (-5.446, -0.302, -5.446), (-5.364, -0.279, -5.364), (-5.295, -0.2136, -5.295), (-5.248, -0.1156, -5.248), (-5.232, -0.0001116, -5.232), (-5.006, 0.07515, -5.006), (-5.098, 0.271, -5.098), (-5.237, 0.4019, -5.237), (-5.4, 0.4479, -5.4), (-5.563, 0.4019, -5.563), (-5.702, 0.271, -5.702), (-5.794, 0.07514, -5.794), (5.008e-08, -0.156, -8.241), (6.452e-08, -0.387, -8.195), (5.153e-08, -0.2136, -7.915), (-1.096e-06, -0.2791, -7.817), (5.633e-08, -0.3021, -7.701), (1.206e-06, -0.2791, -7.586), (5.039e-08, -0.2136, -7.488), (4.426e-08, -0.1157, -7.422), (3.718e-08, -0.0001583, -7.399), (3.131e-08, 0.07511, -7.079), (1.94e-08, 0.271, -7.21), (2.315e-06, 0.4019, -7.406), (9.761e-09, 0.4478, -7.637), (-2.29e-06, 0.4019, -7.868), (2.247e-08, 0.271, -8.064), (3.532e-08, 0.07508, -8.195), (5.659, -0.0001209, -5.659), (5.643, -0.1156, -5.643), (5.597, -0.2136, -5.597), (5.527, -0.279, -5.527), (5.446, -0.302, -5.446), (5.364, -0.279, -5.364), (5.295, -0.2136, -5.295), (5.097, -0.387, -5.097), (5.064, -0.1559, -5.064), (5.097, 0.07515, -5.097), (5.189, 0.271, -5.189), (5.328, 0.4019, -5.328), (5.491, 0.4479, -5.491), (5.655, 0.4019, -5.655), (5.793, 0.271, -5.793), (5.886, 0.07514, -5.886)], [], [(0, 16, 17, 1), (1, 17, 18, 2), (2, 18, 19, 3), (3, 19, 20, 4), (4, 20, 21, 5), (5, 21, 22, 6), (6, 22, 23, 7), (7, 23, 24, 8), (8, 24, 25, 9), (9, 25, 26, 10), (10, 26, 27, 11), (11, 27, 28, 12), (12, 28, 29, 13), (13, 29, 30, 14), (14, 30, 31, 15), (0, 15, 31, 16), (16, 32, 33, 17), (17, 33, 34, 18), (18, 34, 35, 19), (19, 35, 36, 20), (20, 36, 37, 21), (21, 37, 38, 22), (22, 38, 39, 23), (23, 39, 40, 24), (24, 40, 41, 25), (25, 41, 42, 26), (26, 42, 43, 27), (27, 43, 44, 28), (28, 44, 45, 29), (29, 45, 46, 30), (30, 46, 47, 31), (31, 47, 32, 16), (32, 48, 49, 33), (33, 49, 50, 34), (34, 50, 51, 35), (35, 51, 52, 36), (36, 52, 53, 37), (37, 53, 54, 38), (38, 54, 55, 39), (39, 55, 56, 40), (40, 56, 57, 41), (41, 57, 58, 42), (42, 58, 59, 43), (43, 59, 60, 44), (44, 60, 61, 45), (45, 61, 62, 46), (46, 62, 63, 47), (47, 63, 48, 32), (48, 64, 65, 49), (49, 65, 66, 50), (50, 66, 67, 51), (51, 67, 68, 52), (52, 68, 69, 53), (53, 69, 70, 54), (54, 70, 71, 55), (55, 71, 72, 56), (56, 72, 73, 57), (57, 73, 74, 58), (58, 74, 75, 59), (59, 75, 76, 60), (60, 76, 77, 61), (61, 77, 78, 62), (62, 78, 79, 63), (63, 79, 64, 48), (64, 80, 81, 65), (65, 81, 82, 66), (66, 82, 83, 67), (67, 83, 84, 68), (68, 84, 85, 69), (69, 85, 86, 70), (70, 86, 87, 71), (71, 87, 88, 72), (72, 88, 89, 73), (73, 89, 90, 74), (74, 90, 91, 75), (75, 91, 92, 76), (76, 92, 93, 77), (77, 93, 94, 78), (78, 94, 95, 79), (79, 95, 80, 64), (80, 96, 97, 81), (81, 97, 98, 82), (82, 98, 99, 83), (83, 99, 100, 84), (84, 100, 101, 85), (85, 101, 102, 86), (86, 102, 103, 87), (87, 103, 104, 88), (88, 104, 105, 89), (89, 105, 106, 90), (90, 106, 107, 91), (91, 107, 108, 92), (92, 108, 109, 93), (93, 109, 110, 94), (94, 110, 111, 95), (95, 111, 96, 80), (96, 112, 113, 97), (97, 113, 114, 98), (98, 114, 115, 99), (99, 115, 116, 100), (100, 116, 117, 101), (101, 117, 118, 102), (102, 118, 119, 103), (103, 119, 120, 104), (104, 120, 121, 105), (105, 121, 122, 106), (106, 122, 123, 107), (107, 123, 124, 108), (108, 124, 125, 109), (109, 125, 126, 110), (110, 126, 127, 111), (111, 127, 112, 96), (112, 0, 1, 113), (113, 1, 2, 114), (114, 2, 3, 115), (115, 3, 4, 116), (116, 4, 5, 117), (117, 5, 6, 118), (118, 6, 7, 119), (119, 7, 8, 120), (120, 8, 9, 121), (121, 9, 10, 122), (122, 10, 11, 123), (123, 11, 12, 124), (124, 12, 13, 125), (125, 13, 14, 126), (126, 14, 15, 127), (127, 15, 0, 112)])
me_torus_000.polygons.foreach_set('use_smooth', [True] * 128)
me_torus_000.use_remesh_preserve_volume = False
me_torus_000.use_remesh_preserve_attributes = False
me_torus_000.use_mirror_vertex_groups = False
me_torus_000.update()
me_circle_006 = bpy.data.meshes.new('Circle.006')
me_circle_006.from_pydata([(-5.939e-06, 178.7, -335.2), (3.17e-05, -319.9, 109.6), (-70.71, 149.4, -335.2), (-70.71, -319.9, 80.28), (-100.0, 78.67, -335.2), (-100.0, -319.9, 9.573), (-70.71, 7.96, -335.2), (-70.71, -319.9, -61.14), (2.664e-05, -21.33, -335.2), (4.919e-05, -319.9, -90.43), (70.71, -319.9, -61.14), (100.0, -319.9, 9.573), (70.71, 7.96, -335.2), (70.71, -319.9, 80.28), (70.71, -78.35, -84.1), (100.0, -128.3, -134.1), (100.0, 78.67, -335.2), (70.71, -178.3, -184.1), (4.006e-05, -199.1, -204.8), (-70.71, -178.3, -184.1), (70.71, 149.4, -335.2), (-100.0, -128.3, -134.1), (-70.71, -78.35, -84.1), (1.19e-05, -57.64, -63.39)], [], [(14, 13, 11, 15), (4, 21, 22, 2), (15, 11, 10, 17), (0, 23, 14, 20), (21, 5, 3, 22), (18, 9, 7, 19), (8, 18, 19, 6), (16, 15, 17, 12), (19, 7, 5, 21), (12, 17, 18, 8), (22, 3, 1, 23), (20, 14, 15, 16), (17, 10, 9, 18), (2, 22, 23, 0), (6, 19, 21, 4), (23, 1, 13, 14)])
me_circle_006.polygons.foreach_set('use_smooth', [True] * 16)
me_circle_006.use_remesh_preserve_volume = False
me_circle_006.use_remesh_preserve_attributes = False
me_circle_006.use_mirror_vertex_groups = False
me_circle_006.update()
me_torus_006 = bpy.data.meshes.new('Torus.006')
me_torus_006.from_pydata([(101.3, 1.658e-07, 4.451e-10), (100.2, 1.658e-07, 2.756), (97.44, 1.658e-07, 3.898), (94.68, 1.658e-07, 2.756), (93.54, 1.658e-07, 4.451e-10), (94.68, 1.658e-07, -2.756), (97.44, 1.658e-07, -3.898), (100.2, 1.658e-07, -2.756), (87.76, 50.67, 4.45e-10), (86.77, 50.1, 2.756), (84.39, 48.72, 3.898), (82.0, 47.34, 2.756), (81.01, 46.77, 4.45e-10), (82.0, 47.34, -2.756), (84.39, 48.72, -3.898), (86.77, 50.1, -2.756), (50.67, 87.76, 4.45e-10), (50.1, 86.77, 2.756), (48.72, 84.39, 3.898), (47.34, 82.0, 2.756), (46.77, 81.01, 4.45e-10), (47.34, 82.0, -2.756), (48.72, 84.39, -3.898), (50.1, 86.77, -2.756), (7.424e-06, 101.3, 4.45e-10), (1.114e-05, 100.2, 2.756), (7.424e-06, 97.44, 3.898), (1.114e-05, 94.68, 2.756), (7.424e-06, 93.54, 4.45e-10), (1.114e-05, 94.68, -2.756), (7.424e-06, 97.44, -3.898), (1.114e-05, 100.2, -2.756), (-50.67, 87.76, 4.45e-10), (-50.1, 86.77, 2.756), (-48.72, 84.39, 3.898), (-47.34, 82.0, 2.756), (-46.77, 81.01, 4.45e-10), (-47.34, 82.0, -2.756), (-48.72, 84.39, -3.898), (-50.1, 86.77, -2.756), (-87.76, 50.67, 4.45e-10), (-86.77, 50.1, 2.756), (-84.39, 48.72, 3.898), (-82.0, 47.34, 2.756), (-81.01, 46.77, 4.45e-10), (-82.0, 47.34, -2.756), (-84.39, 48.72, -3.898), (-86.77, 50.1, -2.756), (-101.3, 9.025e-06, 4.451e-10), (-100.2, 8.925e-06, 2.756), (-97.44, 8.684e-06, 3.898), (-94.68, 8.443e-06, 2.756), (-93.54, 8.344e-06, 4.451e-10), (-94.68, 8.443e-06, -2.756), (-97.44, 8.684e-06, -3.898), (-100.2, 8.925e-06, -2.756), (-87.76, -50.67, 4.451e-10), (-86.77, -50.1, 2.756), (-84.39, -48.72, 3.898), (-82.0, -47.34, 2.756), (-81.01, -46.77, 4.451e-10), (-82.0, -47.34, -2.756), (-84.39, -48.72, -3.898), (-86.77, -50.1, -2.756), (-50.67, -87.76, 4.452e-10), (-50.1, -86.77, 2.756), (-48.72, -84.39, 3.898), (-47.34, -82.0, 2.756), (-46.77, -81.01, 4.451e-10), (-47.34, -82.0, -2.756), (-48.72, -84.39, -3.898), (-50.1, -86.77, -2.756), (7.424e-06, -101.3, 4.452e-10), (1.114e-05, -100.2, 2.756), (7.424e-06, -97.44, 3.898), (1.114e-05, -94.68, 2.756), (7.424e-06, -93.54, 4.452e-10), (1.114e-05, -94.68, -2.756), (7.424e-06, -97.44, -3.898), (1.114e-05, -100.2, -2.756), (50.67, -87.76, 4.452e-10), (50.1, -86.77, 2.756), (48.72, -84.39, 3.898), (47.34, -82.0, 2.756), (46.77, -81.01, 4.451e-10), (47.34, -82.0, -2.756), (48.72, -84.39, -3.898), (50.1, -86.77, -2.756), (87.76, -50.67, 4.451e-10), (86.77, -50.1, 2.756), (84.39, -48.72, 3.898), (82.0, -47.34, 2.756), (81.01, -46.77, 4.451e-10), (82.0, -47.34, -2.756), (84.39, -48.72, -3.898), (86.77, -50.1, -2.756)], [], [(0, 8, 9, 1), (1, 9, 10, 2), (2, 10, 11, 3), (3, 11, 12, 4), (4, 12, 13, 5), (5, 13, 14, 6), (6, 14, 15, 7), (0, 7, 15, 8), (8, 16, 17, 9), (9, 17, 18, 10), (10, 18, 19, 11), (11, 19, 20, 12), (12, 20, 21, 13), (13, 21, 22, 14), (14, 22, 23, 15), (15, 23, 16, 8), (16, 24, 25, 17), (17, 25, 26, 18), (18, 26, 27, 19), (19, 27, 28, 20), (20, 28, 29, 21), (21, 29, 30, 22), (22, 30, 31, 23), (23, 31, 24, 16), (24, 32, 33, 25), (25, 33, 34, 26), (26, 34, 35, 27), (27, 35, 36, 28), (28, 36, 37, 29), (29, 37, 38, 30), (30, 38, 39, 31), (31, 39, 32, 24), (32, 40, 41, 33), (33, 41, 42, 34), (34, 42, 43, 35), (35, 43, 44, 36), (36, 44, 45, 37), (37, 45, 46, 38), (38, 46, 47, 39), (39, 47, 40, 32), (40, 48, 49, 41), (41, 49, 50, 42), (42, 50, 51, 43), (43, 51, 52, 44), (44, 52, 53, 45), (45, 53, 54, 46), (46, 54, 55, 47), (47, 55, 48, 40), (48, 56, 57, 49), (49, 57, 58, 50), (50, 58, 59, 51), (51, 59, 60, 52), (52, 60, 61, 53), (53, 61, 62, 54), (54, 62, 63, 55), (55, 63, 56, 48), (56, 64, 65, 57), (57, 65, 66, 58), (58, 66, 67, 59), (59, 67, 68, 60), (60, 68, 69, 61), (61, 69, 70, 62), (62, 70, 71, 63), (63, 71, 64, 56), (64, 72, 73, 65), (65, 73, 74, 66), (66, 74, 75, 67), (67, 75, 76, 68), (68, 76, 77, 69), (69, 77, 78, 70), (70, 78, 79, 71), (71, 79, 72, 64), (72, 80, 81, 73), (73, 81, 82, 74), (74, 82, 83, 75), (75, 83, 84, 76), (76, 84, 85, 77), (77, 85, 86, 78), (78, 86, 87, 79), (79, 87, 80, 72), (80, 88, 89, 81), (81, 89, 90, 82), (82, 90, 91, 83), (83, 91, 92, 84), (84, 92, 93, 85), (85, 93, 94, 86), (86, 94, 95, 87), (87, 95, 88, 80), (88, 0, 1, 89), (89, 1, 2, 90), (90, 2, 3, 91), (91, 3, 4, 92), (92, 4, 5, 93), (93, 5, 6, 94), (94, 6, 7, 95), (95, 7, 0, 88)])
me_torus_006.polygons.foreach_set('use_smooth', [True] * 96)
me_torus_006.use_remesh_preserve_volume = False
me_torus_006.use_remesh_preserve_attributes = False
me_torus_006.use_mirror_vertex_groups = False
me_torus_006.update()

# ---- objects
ob_torus_000 = bpy.data.objects.new('Torus.000', me_torus_008)
ob_circle_008 = bpy.data.objects.new('Circle.008', me_circle_009)
ob_circle_007 = bpy.data.objects.new('Circle.007', me_circle_007)
ob_torus_005 = bpy.data.objects.new('Torus.005', me_torus_005)
ob_circle_005 = bpy.data.objects.new('Circle.005', me_circle_005)
ob_circle_001 = bpy.data.objects.new('Circle.001', me_circle_001)
ob_circle_002 = bpy.data.objects.new('Circle.002', me_circle_002)
ob_circle_003 = bpy.data.objects.new('Circle.003', me_circle_003)
ob_circle_004 = bpy.data.objects.new('Circle.004', me_circle_004)
ob_circle = bpy.data.objects.new('Circle', me_circle)
ob_plane_001 = bpy.data.objects.new('Plane.001', me_plane_001)
ob_plane_002 = bpy.data.objects.new('Plane.002', me_plane_002)
ob_plane = bpy.data.objects.new('Plane', me_plane)
ob_torus_001 = bpy.data.objects.new('Torus.001', me_torus_000)
ob_circle_006 = bpy.data.objects.new('Circle.006', me_circle_006)
ob_torus_002 = bpy.data.objects.new('Torus.002', me_torus_006)

# ---- transforms, parenting, visibility, modifiers, constraints
ob_torus_000.location = (6.138, 11.59, -0.1521)
ob_torus_000.rotation_euler = (0.0, -1.147, 0.0)
ob_torus_000.scale = (0.7032, 0.7032, 0.7032)
ob_torus_000.lineart.crease_threshold = 0.0
_m = ob_torus_000.modifiers.new('Auto Smooth', 'NODES')
_m.node_group = ng_auto_smooth
_gi = [s.identifier for s in ng_auto_smooth.interface.items_tree if s.item_type == 'SOCKET' and s.in_out == 'INPUT']
_m[_gi[1]] = 1.047  # Angle
ob_circle_008.location = (0.0, -13.52, 6.605)
ob_circle_008.rotation_euler = (2.613, 0.0, 0.0)
ob_circle_008.scale = (0.07086, 0.07086, 0.07086)
ob_circle_008.lineart.crease_threshold = 0.0
ob_circle_007.location = (0.0, -13.52, 6.605)
ob_circle_007.rotation_euler = (2.613, 0.0, 0.0)
ob_circle_007.scale = (0.07086, 0.07086, 0.07086)
ob_circle_007.lineart.crease_threshold = 0.0
_m = ob_circle_007.modifiers.new('Auto Smooth', 'NODES')
_m.node_group = ng_auto_smooth
_gi = [s.identifier for s in ng_auto_smooth.interface.items_tree if s.item_type == 'SOCKET' and s.in_out == 'INPUT']
_m[_gi[1]] = 1.047  # Angle
ob_torus_005.location = (-0.008783, -4.171, 0.0)
ob_torus_005.rotation_euler = (-1.026, 1.571, 0.0)
ob_torus_005.scale = (0.06859, 0.06859, 0.06859)
ob_torus_005.lineart.crease_threshold = 0.0
ob_circle_005.location = (-5.718, -0.5575, 0.0)
ob_circle_005.rotation_euler = (1.571, 1.571, 0.0)
ob_circle_005.scale = (0.002091, 0.002091, 0.002091)
ob_circle_005.lineart.crease_threshold = 0.0
ob_circle_001.location = (0.0, 11.87, 0.0)
ob_circle_001.rotation_euler = (1.571, -0.0, 0.0)
ob_circle_001.scale = (0.04808, 0.04808, 0.04808)
ob_circle_001.lineart.crease_threshold = 0.0
_m = ob_circle_001.modifiers.new('Auto Smooth', 'NODES')
_m.node_group = ng_auto_smooth
_gi = [s.identifier for s in ng_auto_smooth.interface.items_tree if s.item_type == 'SOCKET' and s.in_out == 'INPUT']
_m[_gi[1]] = 1.047  # Angle
ob_circle_002.location = (-4.6, -12.69, 0.0)
ob_circle_002.rotation_euler = (1.571, -0.0, 0.6866)
ob_circle_002.scale = (0.01501, 0.01501, 0.01501)
ob_circle_002.lineart.crease_threshold = 0.0
_m = ob_circle_002.modifiers.new('Auto Smooth', 'NODES')
_m.node_group = ng_auto_smooth
_gi = [s.identifier for s in ng_auto_smooth.interface.items_tree if s.item_type == 'SOCKET' and s.in_out == 'INPUT']
_m[_gi[1]] = 1.047  # Angle
ob_circle_003.location = (6.508, -3.166, 1.99e-06)
ob_circle_003.rotation_euler = (-4.712, 3.142, -0.6867)
ob_circle_003.scale = (0.01501, 0.01501, 0.01501)
ob_circle_003.lineart.crease_threshold = 0.0
_m = ob_circle_003.modifiers.new('Auto Smooth', 'NODES')
_m.node_group = ng_auto_smooth
_gi = [s.identifier for s in ng_auto_smooth.interface.items_tree if s.item_type == 'SOCKET' and s.in_out == 'INPUT']
_m[_gi[1]] = 1.047  # Angle
ob_circle_004.location = (0.0, -3.655, 0.0)
ob_circle_004.rotation_euler = (1.571, -0.0, 0.0)
ob_circle_004.scale = (0.05399, 0.05399, 0.05399)
ob_circle_004.lineart.crease_threshold = 0.0
ob_circle.location = (0.0, -19.0, 0.0)
ob_circle.rotation_euler = (-1.571, -0.0, 0.0)
ob_circle.scale = (0.07091, 0.07091, 0.07091)
ob_circle.lineart.crease_threshold = 0.0
_m = ob_circle.modifiers.new('Auto Smooth', 'NODES')
_m.node_group = ng_auto_smooth
_gi = [s.identifier for s in ng_auto_smooth.interface.items_tree if s.item_type == 'SOCKET' and s.in_out == 'INPUT']
_m[_gi[1]] = 1.047  # Angle
ob_plane_001.location = (7.565, 6.146, 0.0)
ob_plane_001.scale = (0.01977, 0.01977, 0.01977)
ob_plane_001.lineart.crease_threshold = 0.0
ob_plane_002.location = (-6.877, 6.146, 0.0)
ob_plane_002.rotation_euler = (0.0, 3.142, 0.0)
ob_plane_002.scale = (0.01977, 0.01977, 0.01977)
ob_plane_002.lineart.crease_threshold = 0.0
ob_plane.location = (-6.398, -6.093, 0.0)
ob_plane.scale = (0.008955, 0.008955, 0.008955)
ob_plane.lineart.crease_threshold = 0.0
ob_torus_001.location = (-0.5532, 13.02, -7.37e-07)
ob_torus_001.rotation_euler = (-0.002767, -0.01464, 0.3229)
ob_torus_001.scale = (0.09614, 0.09614, 0.09614)
ob_torus_001.lineart.crease_threshold = 0.0
ob_circle_006.location = (5.654, 0.1233, 0.0)
ob_circle_006.rotation_euler = (-1.571, 1.571, 0.0)
ob_circle_006.scale = (0.002091, 0.002091, 0.002091)
ob_circle_006.lineart.crease_threshold = 0.0
ob_torus_002.location = (0.1049, -3.949, 0.0)
ob_torus_002.rotation_euler = (-1.508, 0.9876, 0.6078)
ob_torus_002.scale = (0.06557, 0.06557, 0.06557)
ob_torus_002.lineart.crease_threshold = 0.0

# ---- collection membership
col_collection_1.objects.link(ob_torus_000)
col_collection_1.objects.link(ob_circle_008)
col_collection_1.objects.link(ob_circle_007)
col_collection_1.objects.link(ob_torus_005)
col_collection_1.objects.link(ob_circle_005)
col_collection_1.objects.link(ob_circle_001)
col_collection_1.objects.link(ob_circle_002)
col_collection_1.objects.link(ob_circle_003)
col_collection_1.objects.link(ob_circle_004)
col_collection_1.objects.link(ob_circle)
col_collection_1.objects.link(ob_plane_001)
col_collection_1.objects.link(ob_plane_002)
col_collection_1.objects.link(ob_plane)
col_collection_1.objects.link(ob_torus_001)
col_collection_1.objects.link(ob_circle_006)
col_collection_1.objects.link(ob_torus_002)

# ---- scene / render settings (as saved in the file)
scene.frame_start = 1; scene.frame_end = 250; scene.frame_set(1)
scene.render.engine = 'BLENDER_EEVEE_NEXT'
scene.render.resolution_percentage = 50
scene.render.dither_intensity = 0.0
scene.cycles.use_denoising = False
scene.cycles.samples = 128
scene.cycles.sampling_pattern = 'TABULATED_SOBOL'
scene.cycles.light_sampling_threshold = 0.0
scene.cycles.use_adaptive_sampling = False
scene.cycles.use_light_tree = False
scene.cycles.blur_glossy = 0.0
scene.cycles.sample_clamp_indirect = 0.0
scene.view_settings.view_transform = 'Standard'
scene.unit_settings.scale_length = 0.01
bpy.context.view_layer.update()

# ---- added for rendering (the .blend has no active camera and no usable light): camera, sun
cam_auto = bpy.data.cameras.new('AutoCamera')
cam_auto.lens = 50.0
cam_auto.sensor_width = 36.0
cam_auto.clip_end = 1000.0
ob_auto_camera = bpy.data.objects.new('AutoCamera', cam_auto)
scene.collection.objects.link(ob_auto_camera)
ob_auto_camera.location = (52.8303, -61.4392, 42.2047)
ob_auto_camera.rotation_euler = (1.09748, -7.21219e-08, 0.694738)
scene.camera = ob_auto_camera
light_auto_sun = bpy.data.lights.new('AutoSun', 'SUN')
light_auto_sun.energy = 3.0
light_auto_sun.angle = 0.0523599
ob_auto_sun = bpy.data.objects.new('AutoSun', light_auto_sun)
scene.collection.objects.link(ob_auto_sun)
ob_auto_sun.rotation_euler = (0.872665, 0.174533, 0.523599)
bpy.context.view_layer.update()
